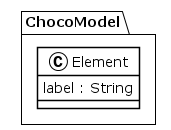

The diagram above was rendered by PlantUML. Its source (embedded in the PNG):
@startuml
!theme plain
package ChocoModel {
class Element {
	 label : String
}
}
@enduml